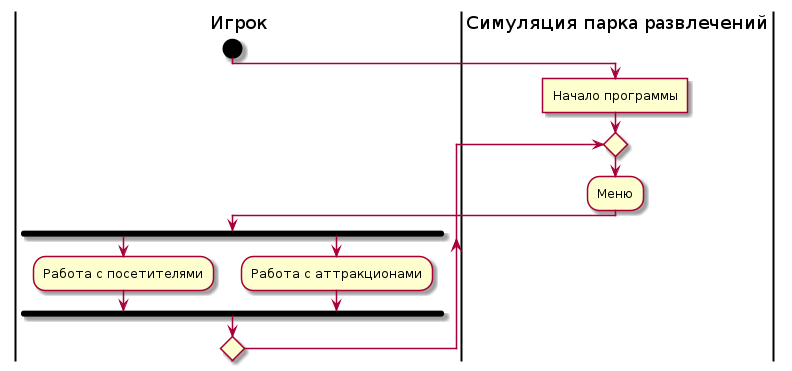

The diagram above was rendered by PlantUML. Its source (embedded in the PNG):
@startuml
|Игрок|
start
|Симуляция парка развлечений|
:Начало программы]
repeat
:Меню;
|Игрок| 
fork
:Работа с посетителями;
forkagain
:Работа с аттракционами;
endfork
repeat while()
@enduml